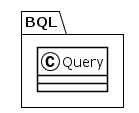

The diagram above was rendered by PlantUML. Its source (embedded in the PNG):
@startuml
!theme plain
package BQL {
class Query {
}
}
@enduml